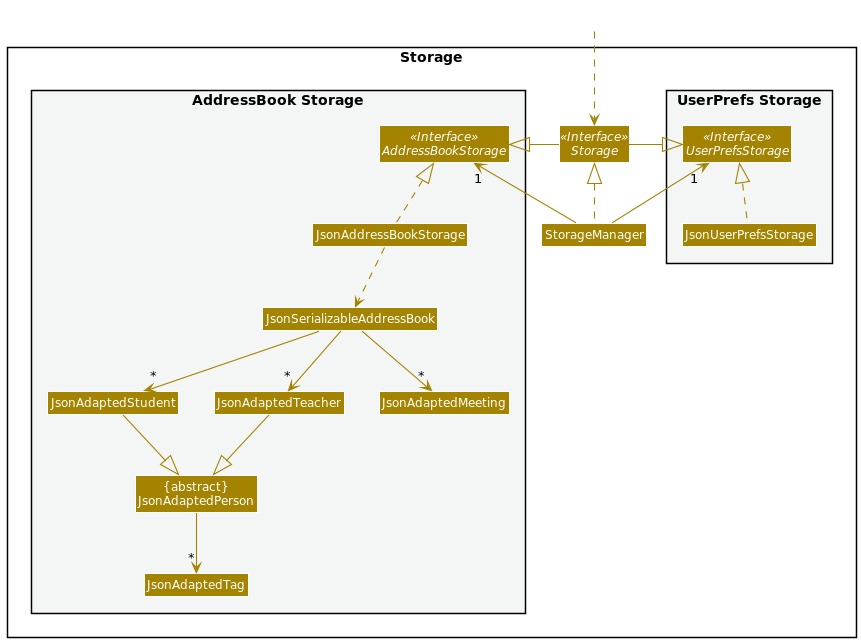

The diagram above was rendered by PlantUML. Its source (embedded in the PNG):
@startuml
!include style.puml
skinparam arrowThickness 1.1
skinparam arrowColor STORAGE_COLOR
skinparam classBackgroundColor STORAGE_COLOR

package Storage{

package "UserPrefs Storage" #F4F6F6{
Interface UserPrefsStorage <<Interface>>
Class JsonUserPrefsStorage
}

Interface Storage <<Interface>>
Class StorageManager

package "AddressBook Storage" #F4F6F6{
Interface AddressBookStorage <<Interface>>
Class JsonAddressBookStorage
Class JsonSerializableAddressBook
Class "{abstract}\nJsonAdaptedPerson" as JsonAdaptedPerson
Class JsonAdaptedStudent
Class JsonAdaptedTeacher
Class JsonAdaptedMeeting
Class JsonAdaptedTag
}

}

Class HiddenOutside #FFFFFF
HiddenOutside ..> Storage

StorageManager .up.|> Storage
StorageManager -up-> "1" UserPrefsStorage
StorageManager -up-> "1" AddressBookStorage

Storage -left-|> UserPrefsStorage
Storage -right-|> AddressBookStorage

JsonUserPrefsStorage .up.|> UserPrefsStorage
JsonAddressBookStorage .up.|> AddressBookStorage
JsonAddressBookStorage ..> JsonSerializableAddressBook
JsonSerializableAddressBook --> "*" JsonAdaptedStudent
JsonSerializableAddressBook --> "*" JsonAdaptedTeacher
JsonSerializableAddressBook --> "*" JsonAdaptedMeeting
JsonAdaptedStudent --|> JsonAdaptedPerson
JsonAdaptedTeacher --|> JsonAdaptedPerson
JsonAdaptedPerson --> "*" JsonAdaptedTag

@enduml